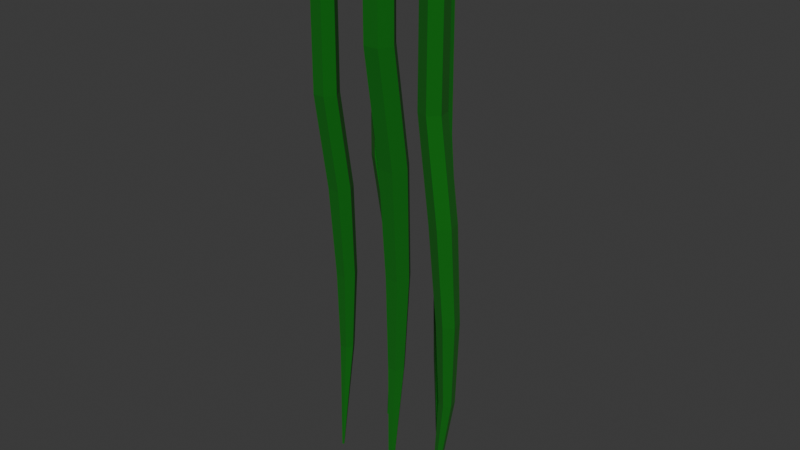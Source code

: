 # Source: vine_group.blend  (saved by Blender 5.0.119; exported with 4.5.12 LTS)
import bpy
from mathutils import Matrix  # noqa: F401  (used for matrix-valued properties, if any)

bpy.ops.wm.read_factory_settings(use_empty=True)
scene = bpy.context.scene
scene.name = 'Scene'

# ---- collections
col_collection = bpy.data.collections.new('Collection'); scene.collection.children.link(col_collection)

# ---- materials (node trees are filled in below, after node groups)
mat_vine = bpy.data.materials.new('vine')

# ---- material node trees
mat_vine.use_nodes = True; mat_vine.node_tree.nodes.clear()
_N = mat_vine.node_tree.nodes; _L = mat_vine.node_tree.links
n0 = _N.new('ShaderNodeBsdfPrincipled'); n0.name = 'Principled BSDF'; n0.location = (-200, 100)
n0.inputs[0].default_value = (0.0005498, 0.1399, 0.0, 1.0)
n0.inputs[2].default_value = 1.0
n1 = _N.new('ShaderNodeOutputMaterial'); n1.name = 'Material Output'; n1.location = (200, 100)
_L.new(n0.outputs[0], n1.inputs[0])
n1.is_active_output = True

# ---- world
world_world = bpy.data.worlds.new('World'); scene.world = world_world
world_world.use_nodes = True; world_world.node_tree.nodes.clear()
_N = world_world.node_tree.nodes; _L = world_world.node_tree.links
n0 = _N.new('ShaderNodeOutputWorld'); n0.name = 'World Output'; n0.location = (200, 100)
n1 = _N.new('ShaderNodeBackground'); n1.name = 'Background'; n1.location = (-200, 100)
n1.inputs[0].default_value = (0.05088, 0.05088, 0.05088, 1.0)
_L.new(n1.outputs[0], n0.inputs[0])
n0.is_active_output = True
world_world.color = (0.05088, 0.05088, 0.05088)
world_world.sun_shadow_jitter_overblur = 0.0

# ---- meshes
me_cylinder = bpy.data.meshes.new('Cylinder')
me_cylinder.from_pydata([(0.03454, 0.03412, -1.0), (0.1507, 0.01465, 1.416), (0.0432, 0.02908, -1.0), (0.08124, -0.06082, 2.2), (0.0432, 0.01908, -1.0), (0.08124, 0.03918, 2.2), (0.03454, 0.01412, -1.0), (0.1507, 0.1147, 1.416), (0.02588, 0.01911, -1.0), (0.1576, 0.1522, 0.6439), (0.02588, 0.02911, -1.0), (0.1241, 0.1451, -0.04268), (0.08097, 0.04324, 3.0), (-0.005631, 0.09324, 3.0), (0.08097, -0.05676, 3.0), (-0.005631, -0.1068, 3.0), (-0.09223, -0.05676, 3.0), (-0.09223, 0.04324, 3.0), (0.1576, 0.06659, 0.6439), (0.1241, 0.08456, -0.04283), (0.01927, 0.08463, -0.04253), (0.00943, 0.06668, 0.6439), (-0.02251, 0.01462, 1.416), (-0.09196, -0.06089, 2.2), (-0.09196, 0.03911, 2.2), (-0.02251, 0.1145, 1.416), (0.00943, 0.1522, 0.6439), (0.01927, 0.1452, -0.04237), (0.07169, 0.1755, -0.04223), (0.08357, 0.195, 0.6439), (0.06411, 0.1646, 1.416), (-0.00536, 0.08918, 2.2), (-0.00536, -0.1108, 2.2), (0.06411, -0.03547, 1.416), (0.08357, 0.02381, 0.6439), (0.07169, 0.05417, -0.04339), (0.1241, 0.1451, -0.04268), (0.1241, 0.08456, -0.04283), (0.01927, 0.08463, -0.04253), (0.01927, 0.1452, -0.04237), (0.07169, 0.1755, -0.04223), (0.07169, 0.05417, -0.04339)], [], [(5, 12, 14, 3), (3, 14, 15, 32), (32, 15, 16, 23), (23, 16, 17, 24), (27, 26, 29, 28), (24, 17, 13, 31), (0, 28, 11, 2), (0, 2, 4, 6, 8, 10), (12, 13, 17, 16, 15, 14), (29, 30, 7, 9), (26, 25, 30, 29), (10, 27, 28, 0), (28, 29, 9, 11), (30, 31, 5, 7), (31, 13, 12, 5), (25, 24, 31, 30), (8, 20, 27, 10), (20, 21, 26, 27), (21, 22, 25, 26), (22, 23, 24, 25), (6, 35, 20, 8), (35, 34, 21, 20), (34, 33, 22, 21), (33, 32, 23, 22), (4, 19, 35, 6), (19, 18, 34, 35), (18, 1, 33, 34), (1, 3, 32, 33), (2, 11, 19, 4), (11, 9, 18, 19), (9, 7, 1, 18), (7, 5, 3, 1), (39, 40, 36, 37, 41, 38)])
_uv = me_cylinder.uv_layers.new(name='UVMap')
_uv.uv.foreach_set('vector', [0.8333, 0.9, 0.8333, 1.0, 0.6667, 1.0, 0.6667, 0.9, 0.6667, 0.9, 0.6667, 1.0, 0.5, 1.0, 0.5, 0.9, 0.5, 0.9, 0.5, 1.0, 0.3333, 1.0, 0.3333, 0.9, 0.3333, 0.9, 0.3333, 1.0, 0.1667, 1.0, 0.1667, 0.9, 0.1667, 0.647, 0.1667, 0.7, -8.941e-08, 0.7, -8.941e-08, 0.647, 0.1667, 0.9, 0.1667, 1.0, -8.941e-08, 1.0, -8.941e-08, 0.9, 1.0, 0.5, 1.0, 0.647, 0.8333, 0.647, 0.8333, 0.5, 0.75, 0.49, 0.9578, 0.37, 0.9578, 0.13, 0.75, 0.01, 0.5422, 0.13, 0.5422, 0.37, 0.4578, 0.37, 0.25, 0.49, 0.04215, 0.37, 0.04215, 0.13, 0.25, 0.01, 0.4578, 0.13, 1.0, 0.7, 1.0, 0.8, 0.8333, 0.8, 0.8333, 0.7, 0.1667, 0.7, 0.1667, 0.8, -8.941e-08, 0.8, -8.941e-08, 0.7, 0.1667, 0.5, 0.1667, 0.647, -8.941e-08, 0.647, -8.941e-08, 0.5, 1.0, 0.647, 1.0, 0.7, 0.8333, 0.7, 0.8333, 0.647, 1.0, 0.8, 1.0, 0.9, 0.8333, 0.9, 0.8333, 0.8, 1.0, 0.9, 1.0, 1.0, 0.8333, 1.0, 0.8333, 0.9, 0.1667, 0.8, 0.1667, 0.9, -8.941e-08, 0.9, -8.941e-08, 0.8, 0.3333, 0.5, 0.3333, 0.647, 0.1667, 0.647, 0.1667, 0.5, 0.3333, 0.647, 0.3333, 0.7, 0.1667, 0.7, 0.1667, 0.647, 0.3333, 0.7, 0.3333, 0.8, 0.1667, 0.8, 0.1667, 0.7, 0.3333, 0.8, 0.3333, 0.9, 0.1667, 0.9, 0.1667, 0.8, 0.5, 0.5, 0.5, 0.647, 0.3333, 0.647, 0.3333, 0.5, 0.5, 0.647, 0.5, 0.7, 0.3333, 0.7, 0.3333, 0.647, 0.5, 0.7, 0.5, 0.8, 0.3333, 0.8, 0.3333, 0.7, 0.5, 0.8, 0.5, 0.9, 0.3333, 0.9, 0.3333, 0.8, 0.6667, 0.5, 0.6667, 0.647, 0.5, 0.647, 0.5, 0.5, 0.6667, 0.647, 0.6667, 0.7, 0.5, 0.7, 0.5, 0.647, 0.6667, 0.7, 0.6667, 0.8, 0.5, 0.8, 0.5, 0.7, 0.6667, 0.8, 0.6667, 0.9, 0.5, 0.9, 0.5, 0.8, 0.8333, 0.5, 0.8333, 0.647, 0.6667, 0.647, 0.6667, 0.5, 0.8333, 0.647, 0.8333, 0.7, 0.6667, 0.7, 0.6667, 0.647, 0.8333, 0.7, 0.8333, 0.8, 0.6667, 0.8, 0.6667, 0.7, 0.8333, 0.8, 0.8333, 0.9, 0.6667, 0.9, 0.6667, 0.8, 0.0, 0.0, 0.0, 0.0, 0.0, 0.0, 0.0, 0.0, 0.0, 0.0, 0.0, 0.0])
me_cylinder.materials.append(mat_vine)
me_cylinder.update()
me_cylinder_001 = bpy.data.meshes.new('Cylinder.001')
me_cylinder_001.from_pydata([(0.03454, 0.03412, -1.0), (0.1507, 0.01465, 1.416), (0.0432, 0.02908, -1.0), (0.08124, -0.06082, 2.2), (0.0432, 0.01908, -1.0), (0.08124, 0.03918, 2.2), (0.03454, 0.01412, -1.0), (0.1507, 0.1147, 1.416), (0.02588, 0.01911, -1.0), (0.1576, 0.1522, 0.6439), (0.02588, 0.02911, -1.0), (0.1241, 0.1451, -0.04268), (0.08097, 0.04324, 3.0), (-0.005631, 0.09324, 3.0), (0.08097, -0.05676, 3.0), (-0.005631, -0.1068, 3.0), (-0.09223, -0.05676, 3.0), (-0.09223, 0.04324, 3.0), (0.1576, 0.06659, 0.6439), (0.1241, 0.08456, -0.04283), (0.01927, 0.08463, -0.04253), (0.00943, 0.06668, 0.6439), (-0.02251, 0.01462, 1.416), (-0.09196, -0.06089, 2.2), (-0.09196, 0.03911, 2.2), (-0.02251, 0.1145, 1.416), (0.00943, 0.1522, 0.6439), (0.01927, 0.1452, -0.04237), (0.07169, 0.1755, -0.04223), (0.08357, 0.195, 0.6439), (0.06411, 0.1646, 1.416), (-0.00536, 0.08918, 2.2), (-0.00536, -0.1108, 2.2), (0.06411, -0.03547, 1.416), (0.08357, 0.02381, 0.6439), (0.07169, 0.05417, -0.04339), (0.1241, 0.1451, -0.04268), (0.1241, 0.08456, -0.04283), (0.01927, 0.08463, -0.04253), (0.01927, 0.1452, -0.04237), (0.07169, 0.1755, -0.04223), (0.07169, 0.05417, -0.04339), (0.08097, 0.04324, 3.499), (-0.005631, 0.09324, 3.499), (0.08097, -0.05676, 3.499), (-0.005631, -0.1068, 3.499), (-0.09223, -0.05676, 3.499), (-0.09223, 0.04324, 3.499)], [], [(5, 12, 14, 3), (3, 14, 15, 32), (32, 15, 16, 23), (23, 16, 17, 24), (27, 26, 29, 28), (24, 17, 13, 31), (0, 28, 11, 2), (0, 2, 4, 6, 8, 10), (12, 13, 43, 42), (29, 30, 7, 9), (26, 25, 30, 29), (10, 27, 28, 0), (28, 29, 9, 11), (30, 31, 5, 7), (31, 13, 12, 5), (25, 24, 31, 30), (8, 20, 27, 10), (20, 21, 26, 27), (21, 22, 25, 26), (22, 23, 24, 25), (6, 35, 20, 8), (35, 34, 21, 20), (34, 33, 22, 21), (33, 32, 23, 22), (4, 19, 35, 6), (19, 18, 34, 35), (18, 1, 33, 34), (1, 3, 32, 33), (2, 11, 19, 4), (11, 9, 18, 19), (9, 7, 1, 18), (7, 5, 3, 1), (39, 40, 36, 37, 41, 38), (42, 43, 47, 46, 45, 44), (13, 17, 47, 43), (16, 15, 45, 46), (14, 12, 42, 44), (17, 16, 46, 47), (15, 14, 44, 45)])
_uv = me_cylinder_001.uv_layers.new(name='UVMap')
_uv.uv.foreach_set('vector', [0.8333, 0.9, 0.8333, 1.0, 0.6667, 1.0, 0.6667, 0.9, 0.6667, 0.9, 0.6667, 1.0, 0.5, 1.0, 0.5, 0.9, 0.5, 0.9, 0.5, 1.0, 0.3333, 1.0, 0.3333, 0.9, 0.3333, 0.9, 0.3333, 1.0, 0.1667, 1.0, 0.1667, 0.9, 0.1667, 0.647, 0.1667, 0.7, -8.941e-08, 0.7, -8.941e-08, 0.647, 0.1667, 0.9, 0.1667, 1.0, -8.941e-08, 1.0, -8.941e-08, 0.9, 1.0, 0.5, 1.0, 0.647, 0.8333, 0.647, 0.8333, 0.5, 0.75, 0.49, 0.9578, 0.37, 0.9578, 0.13, 0.75, 0.01, 0.5422, 0.13, 0.5422, 0.37, 0.8333, 1.0, 1.0, 1.0, 1.0, 1.0, 0.8333, 1.0, 1.0, 0.7, 1.0, 0.8, 0.8333, 0.8, 0.8333, 0.7, 0.1667, 0.7, 0.1667, 0.8, -8.941e-08, 0.8, -8.941e-08, 0.7, 0.1667, 0.5, 0.1667, 0.647, -8.941e-08, 0.647, -8.941e-08, 0.5, 1.0, 0.647, 1.0, 0.7, 0.8333, 0.7, 0.8333, 0.647, 1.0, 0.8, 1.0, 0.9, 0.8333, 0.9, 0.8333, 0.8, 1.0, 0.9, 1.0, 1.0, 0.8333, 1.0, 0.8333, 0.9, 0.1667, 0.8, 0.1667, 0.9, -8.941e-08, 0.9, -8.941e-08, 0.8, 0.3333, 0.5, 0.3333, 0.647, 0.1667, 0.647, 0.1667, 0.5, 0.3333, 0.647, 0.3333, 0.7, 0.1667, 0.7, 0.1667, 0.647, 0.3333, 0.7, 0.3333, 0.8, 0.1667, 0.8, 0.1667, 0.7, 0.3333, 0.8, 0.3333, 0.9, 0.1667, 0.9, 0.1667, 0.8, 0.5, 0.5, 0.5, 0.647, 0.3333, 0.647, 0.3333, 0.5, 0.5, 0.647, 0.5, 0.7, 0.3333, 0.7, 0.3333, 0.647, 0.5, 0.7, 0.5, 0.8, 0.3333, 0.8, 0.3333, 0.7, 0.5, 0.8, 0.5, 0.9, 0.3333, 0.9, 0.3333, 0.8, 0.6667, 0.5, 0.6667, 0.647, 0.5, 0.647, 0.5, 0.5, 0.6667, 0.647, 0.6667, 0.7, 0.5, 0.7, 0.5, 0.647, 0.6667, 0.7, 0.6667, 0.8, 0.5, 0.8, 0.5, 0.7, 0.6667, 0.8, 0.6667, 0.9, 0.5, 0.9, 0.5, 0.8, 0.8333, 0.5, 0.8333, 0.647, 0.6667, 0.647, 0.6667, 0.5, 0.8333, 0.647, 0.8333, 0.7, 0.6667, 0.7, 0.6667, 0.647, 0.8333, 0.7, 0.8333, 0.8, 0.6667, 0.8, 0.6667, 0.7, 0.8333, 0.8, 0.8333, 0.9, 0.6667, 0.9, 0.6667, 0.8, 0.0, 0.0, 0.0, 0.0, 0.0, 0.0, 0.0, 0.0, 0.0, 0.0, 0.0, 0.0, 0.4578, 0.37, 0.25, 0.49, 0.04215, 0.37, 0.04215, 0.13, 0.25, 0.01, 0.4578, 0.13, -8.941e-08, 1.0, 0.1667, 1.0, 0.1667, 1.0, -8.941e-08, 1.0, 0.3333, 1.0, 0.5, 1.0, 0.5, 1.0, 0.3333, 1.0, 0.6667, 1.0, 0.8333, 1.0, 0.8333, 1.0, 0.6667, 1.0, 0.1667, 1.0, 0.3333, 1.0, 0.3333, 1.0, 0.1667, 1.0, 0.5, 1.0, 0.6667, 1.0, 0.6667, 1.0, 0.5, 1.0])
me_cylinder_001.materials.append(mat_vine)
me_cylinder_001.update()
me_cylinder_002 = bpy.data.meshes.new('Cylinder.002')
me_cylinder_002.from_pydata([(0.03454, 0.03412, -1.0), (0.1507, 0.01465, 1.416), (0.0432, 0.02908, -1.0), (0.08124, -0.06082, 2.2), (0.0432, 0.01908, -1.0), (0.08124, 0.03918, 2.2), (0.03454, 0.01412, -1.0), (0.1507, 0.1147, 1.416), (0.02588, 0.01911, -1.0), (0.1576, 0.1522, 0.6439), (0.02588, 0.02911, -1.0), (0.1241, 0.1451, -0.04268), (0.08097, 0.04324, 3.0), (-0.005631, 0.09324, 3.0), (0.08097, -0.05676, 3.0), (-0.005631, -0.1068, 3.0), (-0.09223, -0.05676, 3.0), (-0.09223, 0.04324, 3.0), (0.1576, 0.06659, 0.6439), (0.1241, 0.08456, -0.04283), (0.01927, 0.08463, -0.04253), (0.00943, 0.06668, 0.6439), (-0.02251, 0.01462, 1.416), (-0.09196, -0.06089, 2.2), (-0.09196, 0.03911, 2.2), (-0.02251, 0.1145, 1.416), (0.00943, 0.1522, 0.6439), (0.01927, 0.1452, -0.04237), (0.07169, 0.1755, -0.04223), (0.08357, 0.195, 0.6439), (0.06411, 0.1646, 1.416), (-0.00536, 0.08918, 2.2), (-0.00536, -0.1108, 2.2), (0.06411, -0.03547, 1.416), (0.08357, 0.02381, 0.6439), (0.07169, 0.05417, -0.04339), (0.1241, 0.1451, -0.04268), (0.1241, 0.08456, -0.04283), (0.01927, 0.08463, -0.04253), (0.01927, 0.1452, -0.04237), (0.07169, 0.1755, -0.04223), (0.07169, 0.05417, -0.04339), (0.08097, 0.04324, 3.641), (-0.005631, 0.09324, 3.641), (0.08097, -0.05676, 3.641), (-0.005631, -0.1068, 3.641), (-0.09223, -0.05676, 3.641), (-0.09223, 0.04324, 3.641)], [], [(5, 12, 14, 3), (3, 14, 15, 32), (32, 15, 16, 23), (23, 16, 17, 24), (27, 26, 29, 28), (24, 17, 13, 31), (0, 28, 11, 2), (0, 2, 4, 6, 8, 10), (17, 16, 46, 47), (29, 30, 7, 9), (26, 25, 30, 29), (10, 27, 28, 0), (28, 29, 9, 11), (30, 31, 5, 7), (31, 13, 12, 5), (25, 24, 31, 30), (8, 20, 27, 10), (20, 21, 26, 27), (21, 22, 25, 26), (22, 23, 24, 25), (6, 35, 20, 8), (35, 34, 21, 20), (34, 33, 22, 21), (33, 32, 23, 22), (4, 19, 35, 6), (19, 18, 34, 35), (18, 1, 33, 34), (1, 3, 32, 33), (2, 11, 19, 4), (11, 9, 18, 19), (9, 7, 1, 18), (7, 5, 3, 1), (39, 40, 36, 37, 41, 38), (42, 43, 47, 46, 45, 44), (15, 14, 44, 45), (12, 13, 43, 42), (13, 17, 47, 43), (16, 15, 45, 46), (14, 12, 42, 44)])
_uv = me_cylinder_002.uv_layers.new(name='UVMap')
_uv.uv.foreach_set('vector', [0.8333, 0.9, 0.8333, 1.0, 0.6667, 1.0, 0.6667, 0.9, 0.6667, 0.9, 0.6667, 1.0, 0.5, 1.0, 0.5, 0.9, 0.5, 0.9, 0.5, 1.0, 0.3333, 1.0, 0.3333, 0.9, 0.3333, 0.9, 0.3333, 1.0, 0.1667, 1.0, 0.1667, 0.9, 0.1667, 0.647, 0.1667, 0.7, -8.941e-08, 0.7, -8.941e-08, 0.647, 0.1667, 0.9, 0.1667, 1.0, -8.941e-08, 1.0, -8.941e-08, 0.9, 1.0, 0.5, 1.0, 0.647, 0.8333, 0.647, 0.8333, 0.5, 0.75, 0.49, 0.9578, 0.37, 0.9578, 0.13, 0.75, 0.01, 0.5422, 0.13, 0.5422, 0.37, 0.1667, 1.0, 0.3333, 1.0, 0.3333, 1.0, 0.1667, 1.0, 1.0, 0.7, 1.0, 0.8, 0.8333, 0.8, 0.8333, 0.7, 0.1667, 0.7, 0.1667, 0.8, -8.941e-08, 0.8, -8.941e-08, 0.7, 0.1667, 0.5, 0.1667, 0.647, -8.941e-08, 0.647, -8.941e-08, 0.5, 1.0, 0.647, 1.0, 0.7, 0.8333, 0.7, 0.8333, 0.647, 1.0, 0.8, 1.0, 0.9, 0.8333, 0.9, 0.8333, 0.8, 1.0, 0.9, 1.0, 1.0, 0.8333, 1.0, 0.8333, 0.9, 0.1667, 0.8, 0.1667, 0.9, -8.941e-08, 0.9, -8.941e-08, 0.8, 0.3333, 0.5, 0.3333, 0.647, 0.1667, 0.647, 0.1667, 0.5, 0.3333, 0.647, 0.3333, 0.7, 0.1667, 0.7, 0.1667, 0.647, 0.3333, 0.7, 0.3333, 0.8, 0.1667, 0.8, 0.1667, 0.7, 0.3333, 0.8, 0.3333, 0.9, 0.1667, 0.9, 0.1667, 0.8, 0.5, 0.5, 0.5, 0.647, 0.3333, 0.647, 0.3333, 0.5, 0.5, 0.647, 0.5, 0.7, 0.3333, 0.7, 0.3333, 0.647, 0.5, 0.7, 0.5, 0.8, 0.3333, 0.8, 0.3333, 0.7, 0.5, 0.8, 0.5, 0.9, 0.3333, 0.9, 0.3333, 0.8, 0.6667, 0.5, 0.6667, 0.647, 0.5, 0.647, 0.5, 0.5, 0.6667, 0.647, 0.6667, 0.7, 0.5, 0.7, 0.5, 0.647, 0.6667, 0.7, 0.6667, 0.8, 0.5, 0.8, 0.5, 0.7, 0.6667, 0.8, 0.6667, 0.9, 0.5, 0.9, 0.5, 0.8, 0.8333, 0.5, 0.8333, 0.647, 0.6667, 0.647, 0.6667, 0.5, 0.8333, 0.647, 0.8333, 0.7, 0.6667, 0.7, 0.6667, 0.647, 0.8333, 0.7, 0.8333, 0.8, 0.6667, 0.8, 0.6667, 0.7, 0.8333, 0.8, 0.8333, 0.9, 0.6667, 0.9, 0.6667, 0.8, 0.0, 0.0, 0.0, 0.0, 0.0, 0.0, 0.0, 0.0, 0.0, 0.0, 0.0, 0.0, 0.4578, 0.37, 0.25, 0.49, 0.04215, 0.37, 0.04215, 0.13, 0.25, 0.01, 0.4578, 0.13, 0.5, 1.0, 0.6667, 1.0, 0.6667, 1.0, 0.5, 1.0, 0.8333, 1.0, 1.0, 1.0, 1.0, 1.0, 0.8333, 1.0, -8.941e-08, 1.0, 0.1667, 1.0, 0.1667, 1.0, -8.941e-08, 1.0, 0.3333, 1.0, 0.5, 1.0, 0.5, 1.0, 0.3333, 1.0, 0.6667, 1.0, 0.8333, 1.0, 0.8333, 1.0, 0.6667, 1.0])
me_cylinder_002.materials.append(mat_vine)
me_cylinder_002.update()
me_cylinder_003 = bpy.data.meshes.new('Cylinder.003')
me_cylinder_003.from_pydata([(0.03454, 0.03412, -1.0), (0.1507, 0.01465, 1.416), (0.0432, 0.02908, -1.0), (0.08124, -0.06082, 2.2), (0.0432, 0.01908, -1.0), (0.08124, 0.03918, 2.2), (0.03454, 0.01412, -1.0), (0.1507, 0.1147, 1.416), (0.02588, 0.01911, -1.0), (0.1576, 0.1522, 0.6439), (0.02588, 0.02911, -1.0), (0.1241, 0.1451, -0.04268), (0.08097, 0.04324, 3.0), (-0.005631, 0.09324, 3.0), (0.08097, -0.05676, 3.0), (-0.005631, -0.1068, 3.0), (-0.09223, -0.05676, 3.0), (-0.09223, 0.04324, 3.0), (0.1576, 0.06659, 0.6439), (0.1241, 0.08456, -0.04283), (0.01927, 0.08463, -0.04253), (0.00943, 0.06668, 0.6439), (-0.02251, 0.01462, 1.416), (-0.09196, -0.06089, 2.2), (-0.09196, 0.03911, 2.2), (-0.02251, 0.1145, 1.416), (0.00943, 0.1522, 0.6439), (0.01927, 0.1452, -0.04237), (0.07169, 0.1755, -0.04223), (0.08357, 0.195, 0.6439), (0.06411, 0.1646, 1.416), (-0.00536, 0.08918, 2.2), (-0.00536, -0.1108, 2.2), (0.06411, -0.03547, 1.416), (0.08357, 0.02381, 0.6439), (0.07169, 0.05417, -0.04339), (0.1241, 0.1451, -0.04268), (0.1241, 0.08456, -0.04283), (0.01927, 0.08463, -0.04253), (0.01927, 0.1452, -0.04237), (0.07169, 0.1755, -0.04223), (0.07169, 0.05417, -0.04339), (0.08097, 0.04324, 4.844), (-0.005631, 0.09324, 4.844), (0.08097, -0.05676, 4.844), (-0.005631, -0.1068, 4.844), (-0.09223, -0.05676, 4.844), (-0.09223, 0.04324, 4.844)], [], [(5, 12, 14, 3), (3, 14, 15, 32), (32, 15, 16, 23), (23, 16, 17, 24), (27, 26, 29, 28), (24, 17, 13, 31), (0, 28, 11, 2), (0, 2, 4, 6, 8, 10), (17, 16, 46, 47), (29, 30, 7, 9), (26, 25, 30, 29), (10, 27, 28, 0), (28, 29, 9, 11), (30, 31, 5, 7), (31, 13, 12, 5), (25, 24, 31, 30), (8, 20, 27, 10), (20, 21, 26, 27), (21, 22, 25, 26), (22, 23, 24, 25), (6, 35, 20, 8), (35, 34, 21, 20), (34, 33, 22, 21), (33, 32, 23, 22), (4, 19, 35, 6), (19, 18, 34, 35), (18, 1, 33, 34), (1, 3, 32, 33), (2, 11, 19, 4), (11, 9, 18, 19), (9, 7, 1, 18), (7, 5, 3, 1), (39, 40, 36, 37, 41, 38), (42, 43, 47, 46, 45, 44), (15, 14, 44, 45), (12, 13, 43, 42), (13, 17, 47, 43), (16, 15, 45, 46), (14, 12, 42, 44)])
_uv = me_cylinder_003.uv_layers.new(name='UVMap')
_uv.uv.foreach_set('vector', [0.8333, 0.9, 0.8333, 1.0, 0.6667, 1.0, 0.6667, 0.9, 0.6667, 0.9, 0.6667, 1.0, 0.5, 1.0, 0.5, 0.9, 0.5, 0.9, 0.5, 1.0, 0.3333, 1.0, 0.3333, 0.9, 0.3333, 0.9, 0.3333, 1.0, 0.1667, 1.0, 0.1667, 0.9, 0.1667, 0.647, 0.1667, 0.7, -8.941e-08, 0.7, -8.941e-08, 0.647, 0.1667, 0.9, 0.1667, 1.0, -8.941e-08, 1.0, -8.941e-08, 0.9, 1.0, 0.5, 1.0, 0.647, 0.8333, 0.647, 0.8333, 0.5, 0.75, 0.49, 0.9578, 0.37, 0.9578, 0.13, 0.75, 0.01, 0.5422, 0.13, 0.5422, 0.37, 0.1667, 1.0, 0.3333, 1.0, 0.3333, 1.0, 0.1667, 1.0, 1.0, 0.7, 1.0, 0.8, 0.8333, 0.8, 0.8333, 0.7, 0.1667, 0.7, 0.1667, 0.8, -8.941e-08, 0.8, -8.941e-08, 0.7, 0.1667, 0.5, 0.1667, 0.647, -8.941e-08, 0.647, -8.941e-08, 0.5, 1.0, 0.647, 1.0, 0.7, 0.8333, 0.7, 0.8333, 0.647, 1.0, 0.8, 1.0, 0.9, 0.8333, 0.9, 0.8333, 0.8, 1.0, 0.9, 1.0, 1.0, 0.8333, 1.0, 0.8333, 0.9, 0.1667, 0.8, 0.1667, 0.9, -8.941e-08, 0.9, -8.941e-08, 0.8, 0.3333, 0.5, 0.3333, 0.647, 0.1667, 0.647, 0.1667, 0.5, 0.3333, 0.647, 0.3333, 0.7, 0.1667, 0.7, 0.1667, 0.647, 0.3333, 0.7, 0.3333, 0.8, 0.1667, 0.8, 0.1667, 0.7, 0.3333, 0.8, 0.3333, 0.9, 0.1667, 0.9, 0.1667, 0.8, 0.5, 0.5, 0.5, 0.647, 0.3333, 0.647, 0.3333, 0.5, 0.5, 0.647, 0.5, 0.7, 0.3333, 0.7, 0.3333, 0.647, 0.5, 0.7, 0.5, 0.8, 0.3333, 0.8, 0.3333, 0.7, 0.5, 0.8, 0.5, 0.9, 0.3333, 0.9, 0.3333, 0.8, 0.6667, 0.5, 0.6667, 0.647, 0.5, 0.647, 0.5, 0.5, 0.6667, 0.647, 0.6667, 0.7, 0.5, 0.7, 0.5, 0.647, 0.6667, 0.7, 0.6667, 0.8, 0.5, 0.8, 0.5, 0.7, 0.6667, 0.8, 0.6667, 0.9, 0.5, 0.9, 0.5, 0.8, 0.8333, 0.5, 0.8333, 0.647, 0.6667, 0.647, 0.6667, 0.5, 0.8333, 0.647, 0.8333, 0.7, 0.6667, 0.7, 0.6667, 0.647, 0.8333, 0.7, 0.8333, 0.8, 0.6667, 0.8, 0.6667, 0.7, 0.8333, 0.8, 0.8333, 0.9, 0.6667, 0.9, 0.6667, 0.8, 0.0, 0.0, 0.0, 0.0, 0.0, 0.0, 0.0, 0.0, 0.0, 0.0, 0.0, 0.0, 0.4578, 0.37, 0.25, 0.49, 0.04215, 0.37, 0.04215, 0.13, 0.25, 0.01, 0.4578, 0.13, 0.5, 1.0, 0.6667, 1.0, 0.6667, 1.0, 0.5, 1.0, 0.8333, 1.0, 1.0, 1.0, 1.0, 1.0, 0.8333, 1.0, -8.941e-08, 1.0, 0.1667, 1.0, 0.1667, 1.0, -8.941e-08, 1.0, 0.3333, 1.0, 0.5, 1.0, 0.5, 1.0, 0.3333, 1.0, 0.6667, 1.0, 0.8333, 1.0, 0.8333, 1.0, 0.6667, 1.0])
me_cylinder_003.materials.append(mat_vine)
me_cylinder_003.update()
me_cylinder_004 = bpy.data.meshes.new('Cylinder.004')
me_cylinder_004.from_pydata([(0.03454, 0.03412, -1.0), (0.1507, 0.01465, 1.416), (0.0432, 0.02908, -1.0), (0.08124, -0.06082, 2.2), (0.0432, 0.01908, -1.0), (0.08124, 0.03918, 2.2), (0.03454, 0.01412, -1.0), (0.1507, 0.1147, 1.416), (0.02588, 0.01911, -1.0), (0.1576, 0.1522, 0.6439), (0.02588, 0.02911, -1.0), (0.1241, 0.1451, -0.04268), (0.08097, 0.04324, 3.0), (-0.005631, 0.09324, 3.0), (0.08097, -0.05676, 3.0), (-0.005631, -0.1068, 3.0), (-0.09223, -0.05676, 3.0), (-0.09223, 0.04324, 3.0), (0.1576, 0.06659, 0.6439), (0.1241, 0.08456, -0.04283), (0.01927, 0.08463, -0.04253), (0.00943, 0.06668, 0.6439), (-0.02251, 0.01462, 1.416), (-0.09196, -0.06089, 2.2), (-0.09196, 0.03911, 2.2), (-0.02251, 0.1145, 1.416), (0.00943, 0.1522, 0.6439), (0.01927, 0.1452, -0.04237), (0.07169, 0.1755, -0.04223), (0.08357, 0.195, 0.6439), (0.06411, 0.1646, 1.416), (-0.00536, 0.08918, 2.2), (-0.00536, -0.1108, 2.2), (0.06411, -0.03547, 1.416), (0.08357, 0.02381, 0.6439), (0.07169, 0.05417, -0.04339), (0.1241, 0.1451, -0.04268), (0.1241, 0.08456, -0.04283), (0.01927, 0.08463, -0.04253), (0.01927, 0.1452, -0.04237), (0.07169, 0.1755, -0.04223), (0.07169, 0.05417, -0.04339), (0.08097, 0.04324, 4.073), (-0.005631, 0.09324, 4.073), (0.08097, -0.05676, 4.073), (-0.005631, -0.1068, 4.073), (-0.09223, -0.05676, 4.073), (-0.09223, 0.04324, 4.073)], [], [(5, 12, 14, 3), (3, 14, 15, 32), (32, 15, 16, 23), (23, 16, 17, 24), (27, 26, 29, 28), (24, 17, 13, 31), (0, 28, 11, 2), (0, 2, 4, 6, 8, 10), (17, 16, 46, 47), (29, 30, 7, 9), (26, 25, 30, 29), (10, 27, 28, 0), (28, 29, 9, 11), (30, 31, 5, 7), (31, 13, 12, 5), (25, 24, 31, 30), (8, 20, 27, 10), (20, 21, 26, 27), (21, 22, 25, 26), (22, 23, 24, 25), (6, 35, 20, 8), (35, 34, 21, 20), (34, 33, 22, 21), (33, 32, 23, 22), (4, 19, 35, 6), (19, 18, 34, 35), (18, 1, 33, 34), (1, 3, 32, 33), (2, 11, 19, 4), (11, 9, 18, 19), (9, 7, 1, 18), (7, 5, 3, 1), (39, 40, 36, 37, 41, 38), (42, 43, 47, 46, 45, 44), (15, 14, 44, 45), (12, 13, 43, 42), (13, 17, 47, 43), (16, 15, 45, 46), (14, 12, 42, 44)])
_uv = me_cylinder_004.uv_layers.new(name='UVMap')
_uv.uv.foreach_set('vector', [0.8333, 0.9, 0.8333, 1.0, 0.6667, 1.0, 0.6667, 0.9, 0.6667, 0.9, 0.6667, 1.0, 0.5, 1.0, 0.5, 0.9, 0.5, 0.9, 0.5, 1.0, 0.3333, 1.0, 0.3333, 0.9, 0.3333, 0.9, 0.3333, 1.0, 0.1667, 1.0, 0.1667, 0.9, 0.1667, 0.647, 0.1667, 0.7, -8.941e-08, 0.7, -8.941e-08, 0.647, 0.1667, 0.9, 0.1667, 1.0, -8.941e-08, 1.0, -8.941e-08, 0.9, 1.0, 0.5, 1.0, 0.647, 0.8333, 0.647, 0.8333, 0.5, 0.75, 0.49, 0.9578, 0.37, 0.9578, 0.13, 0.75, 0.01, 0.5422, 0.13, 0.5422, 0.37, 0.1667, 1.0, 0.3333, 1.0, 0.3333, 1.0, 0.1667, 1.0, 1.0, 0.7, 1.0, 0.8, 0.8333, 0.8, 0.8333, 0.7, 0.1667, 0.7, 0.1667, 0.8, -8.941e-08, 0.8, -8.941e-08, 0.7, 0.1667, 0.5, 0.1667, 0.647, -8.941e-08, 0.647, -8.941e-08, 0.5, 1.0, 0.647, 1.0, 0.7, 0.8333, 0.7, 0.8333, 0.647, 1.0, 0.8, 1.0, 0.9, 0.8333, 0.9, 0.8333, 0.8, 1.0, 0.9, 1.0, 1.0, 0.8333, 1.0, 0.8333, 0.9, 0.1667, 0.8, 0.1667, 0.9, -8.941e-08, 0.9, -8.941e-08, 0.8, 0.3333, 0.5, 0.3333, 0.647, 0.1667, 0.647, 0.1667, 0.5, 0.3333, 0.647, 0.3333, 0.7, 0.1667, 0.7, 0.1667, 0.647, 0.3333, 0.7, 0.3333, 0.8, 0.1667, 0.8, 0.1667, 0.7, 0.3333, 0.8, 0.3333, 0.9, 0.1667, 0.9, 0.1667, 0.8, 0.5, 0.5, 0.5, 0.647, 0.3333, 0.647, 0.3333, 0.5, 0.5, 0.647, 0.5, 0.7, 0.3333, 0.7, 0.3333, 0.647, 0.5, 0.7, 0.5, 0.8, 0.3333, 0.8, 0.3333, 0.7, 0.5, 0.8, 0.5, 0.9, 0.3333, 0.9, 0.3333, 0.8, 0.6667, 0.5, 0.6667, 0.647, 0.5, 0.647, 0.5, 0.5, 0.6667, 0.647, 0.6667, 0.7, 0.5, 0.7, 0.5, 0.647, 0.6667, 0.7, 0.6667, 0.8, 0.5, 0.8, 0.5, 0.7, 0.6667, 0.8, 0.6667, 0.9, 0.5, 0.9, 0.5, 0.8, 0.8333, 0.5, 0.8333, 0.647, 0.6667, 0.647, 0.6667, 0.5, 0.8333, 0.647, 0.8333, 0.7, 0.6667, 0.7, 0.6667, 0.647, 0.8333, 0.7, 0.8333, 0.8, 0.6667, 0.8, 0.6667, 0.7, 0.8333, 0.8, 0.8333, 0.9, 0.6667, 0.9, 0.6667, 0.8, 0.0, 0.0, 0.0, 0.0, 0.0, 0.0, 0.0, 0.0, 0.0, 0.0, 0.0, 0.0, 0.4578, 0.37, 0.25, 0.49, 0.04215, 0.37, 0.04215, 0.13, 0.25, 0.01, 0.4578, 0.13, 0.5, 1.0, 0.6667, 1.0, 0.6667, 1.0, 0.5, 1.0, 0.8333, 1.0, 1.0, 1.0, 1.0, 1.0, 0.8333, 1.0, -8.941e-08, 1.0, 0.1667, 1.0, 0.1667, 1.0, -8.941e-08, 1.0, 0.3333, 1.0, 0.5, 1.0, 0.5, 1.0, 0.3333, 1.0, 0.6667, 1.0, 0.8333, 1.0, 0.8333, 1.0, 0.6667, 1.0])
me_cylinder_004.materials.append(mat_vine)
me_cylinder_004.update()

# ---- objects
ob_vine_col = bpy.data.objects.new('vine-col', me_cylinder)
ob_vine_001_col = bpy.data.objects.new('vine.001-col', me_cylinder_001)
ob_vine_002_col = bpy.data.objects.new('vine.002-col', me_cylinder_002)
ob_vine_003_col = bpy.data.objects.new('vine.003-col', me_cylinder_003)
ob_vine_004_col = bpy.data.objects.new('vine.004-col', me_cylinder_004)

# ---- transforms, parenting, visibility, modifiers, constraints
ob_vine_col.location = (0.0, 0.0, 1.0)
ob_vine_col.rotation_euler = (0.0, -0.0, 0.5927)
ob_vine_col.scale = (1.063, 1.063, 1.063)
ob_vine_001_col.location = (0.4111, 0.0, 1.0)
ob_vine_001_col.rotation_euler = (0.0, -0.0, -0.8353)
ob_vine_001_col.scale = (0.9103, 0.9103, 0.9103)
ob_vine_002_col.location = (-0.4492, 0.0, 1.0)
ob_vine_002_col.rotation_euler = (0.0, -0.0, 0.5126)
ob_vine_002_col.scale = (0.8737, 0.8737, 0.8737)
ob_vine_003_col.location = (-0.2491, 0.2935, 1.0)
ob_vine_003_col.scale = (0.6572, 0.6572, 0.6572)
ob_vine_004_col.location = (0.2303, 0.2935, 1.0)
ob_vine_004_col.rotation_euler = (0.0, -0.0, 0.9406)
ob_vine_004_col.scale = (0.7845, 0.7845, 0.7845)

# ---- collection membership
col_collection.objects.link(ob_vine_col)
col_collection.objects.link(ob_vine_001_col)
col_collection.objects.link(ob_vine_002_col)
col_collection.objects.link(ob_vine_003_col)
col_collection.objects.link(ob_vine_004_col)

# ---- scene / render settings (as saved in the file)
scene.frame_start = 1; scene.frame_end = 250; scene.frame_set(1)
scene.render.engine = 'BLENDER_EEVEE_NEXT'
scene.render.bake_bias = 0.0
scene.render.bake_samples = 0
scene.cycles.sampling_pattern = 'TABULATED_SOBOL'
scene.eevee.use_volume_custom_range = False
bpy.context.view_layer.update()

# ---- added for rendering (the .blend has no active camera and no usable light): camera, sun
cam_auto = bpy.data.cameras.new('AutoCamera')
cam_auto.lens = 50.0
cam_auto.sensor_width = 36.0
cam_auto.clip_end = 1000.0
ob_auto_camera = bpy.data.objects.new('AutoCamera', cam_auto)
scene.collection.objects.link(ob_auto_camera)
ob_auto_camera.location = (4.16736, -4.82447, 5.3854)
ob_auto_camera.rotation_euler = (1.09748, -7.21219e-08, 0.694738)
scene.camera = ob_auto_camera
light_auto_sun = bpy.data.lights.new('AutoSun', 'SUN')
light_auto_sun.energy = 3.0
light_auto_sun.angle = 0.0523599
ob_auto_sun = bpy.data.objects.new('AutoSun', light_auto_sun)
scene.collection.objects.link(ob_auto_sun)
ob_auto_sun.rotation_euler = (0.872665, 0.174533, 0.523599)
bpy.context.view_layer.update()
